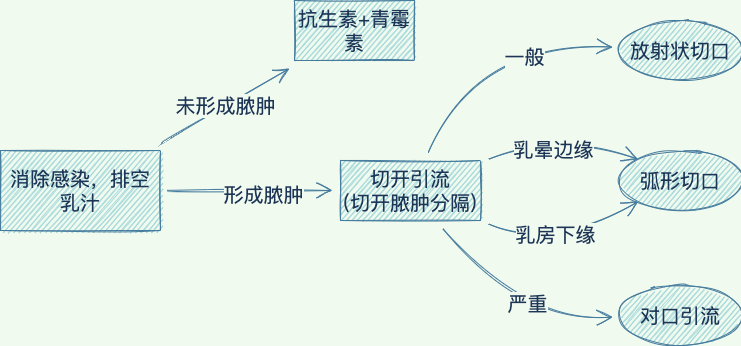

The diagram above was exported from draw.io. Its source (the exported page's mxGraphModel, read from the mxfile embedded in the PNG):
<mxGraphModel dx="2774" dy="1891" grid="0" gridSize="10" guides="1" tooltips="1" connect="1" arrows="1" fold="1" page="0" pageScale="1" pageWidth="827" pageHeight="1169" background="#F1FAEE" math="0" shadow="0">
  <root>
    <mxCell id="0" />
    <mxCell id="1" parent="0" />
    <mxCell id="5dWsuJuke0gTgiMfVdrl-1" value="未形成脓肿" style="edgeStyle=none;curved=1;rounded=0;sketch=1;orthogonalLoop=1;jettySize=auto;html=1;fontFamily=Architects Daughter;fontSource=https%3A%2F%2Ffonts.googleapis.com%2Fcss%3Ffamily%3DArchitects%2BDaughter;fontSize=20;endArrow=open;startSize=14;endSize=14;sourcePerimeterSpacing=8;targetPerimeterSpacing=8;labelBackgroundColor=#F1FAEE;strokeColor=#457B9D;fontColor=#1D3557;" parent="1" source="5dWsuJuke0gTgiMfVdrl-4" target="5dWsuJuke0gTgiMfVdrl-5" edge="1">
      <mxGeometry relative="1" as="geometry" />
    </mxCell>
    <mxCell id="5dWsuJuke0gTgiMfVdrl-2" value="" style="edgeStyle=none;curved=1;rounded=0;sketch=1;orthogonalLoop=1;jettySize=auto;html=1;fontFamily=Architects Daughter;fontSource=https%3A%2F%2Ffonts.googleapis.com%2Fcss%3Ffamily%3DArchitects%2BDaughter;fontSize=20;endArrow=open;startSize=14;endSize=14;sourcePerimeterSpacing=8;targetPerimeterSpacing=8;labelBackgroundColor=#F1FAEE;strokeColor=#457B9D;fontColor=#1D3557;" parent="1" source="5dWsuJuke0gTgiMfVdrl-4" target="5dWsuJuke0gTgiMfVdrl-13" edge="1">
      <mxGeometry relative="1" as="geometry" />
    </mxCell>
    <mxCell id="5dWsuJuke0gTgiMfVdrl-3" value="形成脓肿" style="edgeLabel;html=1;align=center;verticalAlign=middle;resizable=0;points=[];fontSize=20;fontFamily=Architects Daughter;labelBackgroundColor=#F1FAEE;fontColor=#1D3557;" parent="5dWsuJuke0gTgiMfVdrl-2" vertex="1" connectable="0">
      <mxGeometry x="0.1496" y="-3" relative="1" as="geometry">
        <mxPoint as="offset" />
      </mxGeometry>
    </mxCell>
    <mxCell id="5dWsuJuke0gTgiMfVdrl-4" value="消除感染，排空乳汁" style="rounded=0;whiteSpace=wrap;html=1;sketch=1;hachureGap=4;pointerEvents=0;fontFamily=Architects Daughter;fontSource=https%3A%2F%2Ffonts.googleapis.com%2Fcss%3Ffamily%3DArchitects%2BDaughter;fontSize=20;fillColor=#A8DADC;strokeColor=#457B9D;fontColor=#1D3557;" parent="1" vertex="1">
      <mxGeometry x="-150" y="241" width="160" height="80" as="geometry" />
    </mxCell>
    <mxCell id="5dWsuJuke0gTgiMfVdrl-5" value="抗生素+青霉素" style="whiteSpace=wrap;html=1;sketch=1;hachureGap=4;pointerEvents=0;fontFamily=Architects Daughter;fontSource=https%3A%2F%2Ffonts.googleapis.com%2Fcss%3Ffamily%3DArchitects%2BDaughter;fontSize=20;fillColor=#A8DADC;strokeColor=#457B9D;fontColor=#1D3557;" parent="1" vertex="1">
      <mxGeometry x="144" y="91" width="120" height="60" as="geometry" />
    </mxCell>
    <mxCell id="5dWsuJuke0gTgiMfVdrl-6" value="一般" style="edgeStyle=none;curved=1;rounded=0;sketch=1;orthogonalLoop=1;jettySize=auto;html=1;fontFamily=Architects Daughter;fontSource=https%3A%2F%2Ffonts.googleapis.com%2Fcss%3Ffamily%3DArchitects%2BDaughter;fontSize=20;endArrow=open;startSize=14;endSize=14;sourcePerimeterSpacing=8;targetPerimeterSpacing=8;labelBackgroundColor=#F1FAEE;strokeColor=#457B9D;fontColor=#1D3557;" parent="1" source="5dWsuJuke0gTgiMfVdrl-13" target="5dWsuJuke0gTgiMfVdrl-14" edge="1">
      <mxGeometry x="0.315" y="-14" relative="1" as="geometry">
        <Array as="points">
          <mxPoint x="330" y="131" />
        </Array>
        <mxPoint as="offset" />
      </mxGeometry>
    </mxCell>
    <mxCell id="5dWsuJuke0gTgiMfVdrl-7" style="edgeStyle=none;curved=1;rounded=0;sketch=1;orthogonalLoop=1;jettySize=auto;html=1;entryX=0;entryY=0;entryDx=0;entryDy=0;fontFamily=Architects Daughter;fontSource=https%3A%2F%2Ffonts.googleapis.com%2Fcss%3Ffamily%3DArchitects%2BDaughter;fontSize=20;endArrow=open;startSize=14;endSize=14;sourcePerimeterSpacing=8;targetPerimeterSpacing=8;labelBackgroundColor=#F1FAEE;strokeColor=#457B9D;fontColor=#1D3557;" parent="1" source="5dWsuJuke0gTgiMfVdrl-13" target="5dWsuJuke0gTgiMfVdrl-15" edge="1">
      <mxGeometry relative="1" as="geometry">
        <Array as="points">
          <mxPoint x="410" y="221" />
        </Array>
      </mxGeometry>
    </mxCell>
    <mxCell id="5dWsuJuke0gTgiMfVdrl-8" value="乳晕边缘" style="edgeLabel;html=1;align=center;verticalAlign=middle;resizable=0;points=[];fontSize=20;fontFamily=Architects Daughter;labelBackgroundColor=#F1FAEE;fontColor=#1D3557;" parent="5dWsuJuke0gTgiMfVdrl-7" vertex="1" connectable="0">
      <mxGeometry x="-0.2067" y="-14" relative="1" as="geometry">
        <mxPoint as="offset" />
      </mxGeometry>
    </mxCell>
    <mxCell id="5dWsuJuke0gTgiMfVdrl-9" style="edgeStyle=none;curved=1;rounded=0;sketch=1;orthogonalLoop=1;jettySize=auto;html=1;entryX=0;entryY=1;entryDx=0;entryDy=0;fontFamily=Architects Daughter;fontSource=https%3A%2F%2Ffonts.googleapis.com%2Fcss%3Ffamily%3DArchitects%2BDaughter;fontSize=20;endArrow=open;startSize=14;endSize=14;sourcePerimeterSpacing=8;targetPerimeterSpacing=8;labelBackgroundColor=#F1FAEE;strokeColor=#457B9D;fontColor=#1D3557;" parent="1" source="5dWsuJuke0gTgiMfVdrl-13" target="5dWsuJuke0gTgiMfVdrl-15" edge="1">
      <mxGeometry relative="1" as="geometry">
        <Array as="points">
          <mxPoint x="400" y="341" />
        </Array>
      </mxGeometry>
    </mxCell>
    <mxCell id="5dWsuJuke0gTgiMfVdrl-10" value="乳房下缘" style="edgeLabel;html=1;align=center;verticalAlign=middle;resizable=0;points=[];fontSize=20;fontFamily=Architects Daughter;labelBackgroundColor=#F1FAEE;fontColor=#1D3557;" parent="5dWsuJuke0gTgiMfVdrl-9" vertex="1" connectable="0">
      <mxGeometry x="-0.0552" y="12" relative="1" as="geometry">
        <mxPoint as="offset" />
      </mxGeometry>
    </mxCell>
    <mxCell id="5dWsuJuke0gTgiMfVdrl-11" value="" style="edgeStyle=none;curved=1;rounded=0;sketch=1;orthogonalLoop=1;jettySize=auto;html=1;fontFamily=Architects Daughter;fontSource=https%3A%2F%2Ffonts.googleapis.com%2Fcss%3Ffamily%3DArchitects%2BDaughter;fontSize=20;endArrow=open;startSize=14;endSize=14;sourcePerimeterSpacing=8;targetPerimeterSpacing=8;labelBackgroundColor=#F1FAEE;strokeColor=#457B9D;fontColor=#1D3557;" parent="1" source="5dWsuJuke0gTgiMfVdrl-13" target="5dWsuJuke0gTgiMfVdrl-16" edge="1">
      <mxGeometry relative="1" as="geometry">
        <Array as="points">
          <mxPoint x="370" y="411" />
        </Array>
      </mxGeometry>
    </mxCell>
    <mxCell id="5dWsuJuke0gTgiMfVdrl-12" value="严重" style="edgeLabel;html=1;align=center;verticalAlign=middle;resizable=0;points=[];fontSize=20;fontFamily=Architects Daughter;labelBackgroundColor=#F1FAEE;fontColor=#1D3557;" parent="5dWsuJuke0gTgiMfVdrl-11" vertex="1" connectable="0">
      <mxGeometry x="0.0004" y="-1" relative="1" as="geometry">
        <mxPoint x="17" y="-7" as="offset" />
      </mxGeometry>
    </mxCell>
    <mxCell id="5dWsuJuke0gTgiMfVdrl-13" value="切开引流&lt;br&gt;(切开脓肿分隔)" style="whiteSpace=wrap;html=1;sketch=1;hachureGap=4;pointerEvents=0;fontFamily=Architects Daughter;fontSource=https%3A%2F%2Ffonts.googleapis.com%2Fcss%3Ffamily%3DArchitects%2BDaughter;fontSize=20;fillColor=#A8DADC;strokeColor=#457B9D;fontColor=#1D3557;" parent="1" vertex="1">
      <mxGeometry x="190" y="251" width="140" height="60" as="geometry" />
    </mxCell>
    <mxCell id="5dWsuJuke0gTgiMfVdrl-14" value="放射状切口" style="ellipse;whiteSpace=wrap;html=1;sketch=1;hachureGap=4;pointerEvents=0;fontFamily=Architects Daughter;fontSource=https%3A%2F%2Ffonts.googleapis.com%2Fcss%3Ffamily%3DArchitects%2BDaughter;fontSize=20;fillColor=#A8DADC;strokeColor=#457B9D;fontColor=#1D3557;" parent="1" vertex="1">
      <mxGeometry x="470" y="111" width="120" height="60" as="geometry" />
    </mxCell>
    <mxCell id="5dWsuJuke0gTgiMfVdrl-15" value="弧形切口" style="ellipse;whiteSpace=wrap;html=1;sketch=1;hachureGap=4;pointerEvents=0;fontFamily=Architects Daughter;fontSource=https%3A%2F%2Ffonts.googleapis.com%2Fcss%3Ffamily%3DArchitects%2BDaughter;fontSize=20;fillColor=#A8DADC;strokeColor=#457B9D;fontColor=#1D3557;" parent="1" vertex="1">
      <mxGeometry x="470" y="241" width="120" height="60" as="geometry" />
    </mxCell>
    <mxCell id="5dWsuJuke0gTgiMfVdrl-16" value="对口引流" style="ellipse;whiteSpace=wrap;html=1;sketch=1;hachureGap=4;pointerEvents=0;fontFamily=Architects Daughter;fontSource=https%3A%2F%2Ffonts.googleapis.com%2Fcss%3Ffamily%3DArchitects%2BDaughter;fontSize=20;fillColor=#A8DADC;strokeColor=#457B9D;fontColor=#1D3557;" parent="1" vertex="1">
      <mxGeometry x="470" y="375.5" width="120" height="60" as="geometry" />
    </mxCell>
  </root>
</mxGraphModel>